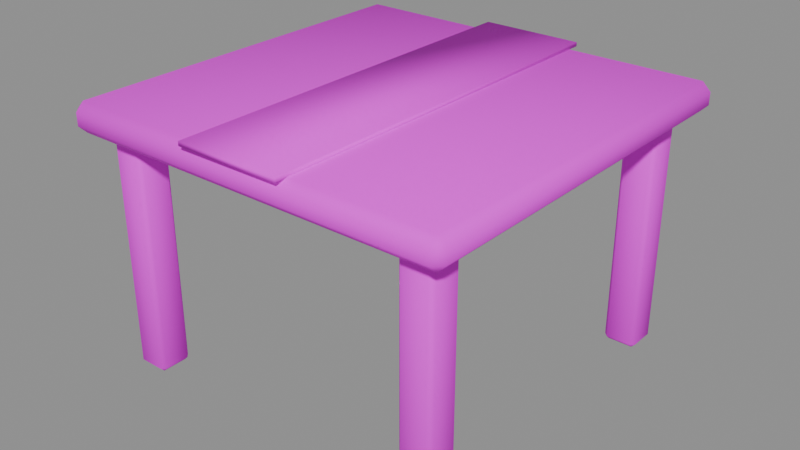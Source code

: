 # Source: PR_Furniture_MasaKare.blend  (saved by Blender 5.2.45; exported with 4.5.12 LTS)
import bpy
from mathutils import Matrix  # noqa: F401  (used for matrix-valued properties, if any)

bpy.ops.wm.read_factory_settings(use_empty=True)
scene = bpy.context.scene
scene.name = 'Scene'

# ---- images (referenced by path relative to the original .blend; pixels are not part of the script)
import os
ASSET_DIR = os.environ.get("B2B_ASSET_DIR", "")  # directory of the original .blend (textures are referenced by path, not embedded)
HERE = os.path.dirname(os.path.abspath(__file__))  # packed textures are extracted next to this script under _unpacked/

def load_image(name, relpath, width, height, colorspace="sRGB"):
    """Load a texture the original file referenced (path relative to the .blend, or extracted next to this script)."""
    p = next((c for c in (os.path.join(HERE, relpath), os.path.join(ASSET_DIR, relpath)) if relpath and os.path.exists(c)), "")
    if p:
        img = bpy.data.images.load(p, check_existing=True)
        img.name = name
    else:  # same state as the original file: an image datablock whose file is absent (Cycles renders it pink)
        img = bpy.data.images.new(name, width, height)
        img.source = "FILE"
        img.filepath = "//" + (relpath or name)
    img.colorspace_settings.name = colorspace
    return img
img_t_palette_main = load_image('T_Palette_Main', 'T_Palette_Main.png', 1024, 1024, 'sRGB')

# ---- materials (node trees are filled in below, after node groups)
mat_m_palette = bpy.data.materials.new('M_Palette')

# ---- material node trees
mat_m_palette.use_nodes = True; mat_m_palette.node_tree.nodes.clear()
_N = mat_m_palette.node_tree.nodes; _L = mat_m_palette.node_tree.links
n0 = _N.new('ShaderNodeBsdfPrincipled'); n0.name = 'Principled BSDF'; n0.location = (-200, 100)
n0.inputs[2].default_value = 0.75
n0.inputs[10].default_value = 0.005
n0.inputs[13].default_value = 0.2
n1 = _N.new('ShaderNodeOutputMaterial'); n1.name = 'Material Output'; n1.location = (200, 100)
n2 = _N.new('ShaderNodeTexImage'); n2.name = 'Image Texture'; n2.location = (0, 0)
n2.image = img_t_palette_main
n2.interpolation = 'Closest'
_L.new(n0.outputs[0], n1.inputs[0])
_L.new(n2.outputs[0], n0.inputs[0])
n1.is_active_output = True

# ---- meshes
me_pr_furniture_masakare = bpy.data.meshes.new('PR_Furniture_MasaKare')
me_pr_furniture_masakare.from_pydata([(-0.455, -0.455, 0.565), (-0.455, -0.475, 0.585), (-0.475, -0.455, 0.585), (-0.455, -0.475, 0.615), (-0.455, -0.455, 0.635), (-0.475, -0.455, 0.615), (-0.455, 0.455, 0.565), (-0.475, 0.455, 0.585), (-0.455, 0.475, 0.585), (-0.455, 0.455, 0.635), (-0.455, 0.475, 0.615), (-0.475, 0.455, 0.615), (0.455, -0.455, 0.565), (0.475, -0.455, 0.585), (0.455, -0.475, 0.585), (0.455, -0.455, 0.635), (0.455, -0.475, 0.615), (0.475, -0.455, 0.615), (0.455, 0.455, 0.565), (0.455, 0.475, 0.585), (0.475, 0.455, 0.585), (0.455, 0.455, 0.635), (0.475, 0.455, 0.615), (0.455, 0.475, 0.615), (-0.41, -0.41, 0.0), (-0.41, -0.42, 0.01), (-0.42, -0.41, 0.01), (-0.41, -0.42, 0.57), (-0.41, -0.41, 0.58), (-0.42, -0.41, 0.57), (-0.41, -0.35, 0.0), (-0.42, -0.35, 0.01), (-0.41, -0.34, 0.01), (-0.41, -0.35, 0.58), (-0.41, -0.34, 0.57), (-0.42, -0.35, 0.57), (-0.35, -0.41, 0.0), (-0.34, -0.41, 0.01), (-0.35, -0.42, 0.01), (-0.35, -0.41, 0.58), (-0.35, -0.42, 0.57), (-0.34, -0.41, 0.57), (-0.35, -0.35, 0.0), (-0.35, -0.34, 0.01), (-0.34, -0.35, 0.01), (-0.35, -0.35, 0.58), (-0.34, -0.35, 0.57), (-0.35, -0.34, 0.57), (-0.41, 0.35, 0.0), (-0.41, 0.34, 0.01), (-0.42, 0.35, 0.01), (-0.41, 0.34, 0.57), (-0.41, 0.35, 0.58), (-0.42, 0.35, 0.57), (-0.41, 0.41, 0.0), (-0.42, 0.41, 0.01), (-0.41, 0.42, 0.01), (-0.41, 0.41, 0.58), (-0.41, 0.42, 0.57), (-0.42, 0.41, 0.57), (-0.35, 0.35, 0.0), (-0.34, 0.35, 0.01), (-0.35, 0.34, 0.01), (-0.35, 0.35, 0.58), (-0.35, 0.34, 0.57), (-0.34, 0.35, 0.57), (-0.35, 0.41, 0.0), (-0.35, 0.42, 0.01), (-0.34, 0.41, 0.01), (-0.35, 0.41, 0.58), (-0.34, 0.41, 0.57), (-0.35, 0.42, 0.57), (0.35, -0.41, 0.0), (0.35, -0.42, 0.01), (0.34, -0.41, 0.01), (0.35, -0.42, 0.57), (0.35, -0.41, 0.58), (0.34, -0.41, 0.57), (0.35, -0.35, 0.0), (0.34, -0.35, 0.01), (0.35, -0.34, 0.01), (0.35, -0.35, 0.58), (0.35, -0.34, 0.57), (0.34, -0.35, 0.57), (0.41, -0.41, 0.0), (0.42, -0.41, 0.01), (0.41, -0.42, 0.01), (0.41, -0.41, 0.58), (0.41, -0.42, 0.57), (0.42, -0.41, 0.57), (0.41, -0.35, 0.0), (0.41, -0.34, 0.01), (0.42, -0.35, 0.01), (0.41, -0.35, 0.58), (0.42, -0.35, 0.57), (0.41, -0.34, 0.57), (0.35, 0.35, 0.0), (0.35, 0.34, 0.01), (0.34, 0.35, 0.01), (0.35, 0.34, 0.57), (0.35, 0.35, 0.58), (0.34, 0.35, 0.57), (0.35, 0.41, 0.0), (0.34, 0.41, 0.01), (0.35, 0.42, 0.01), (0.35, 0.41, 0.58), (0.35, 0.42, 0.57), (0.34, 0.41, 0.57), (0.41, 0.35, 0.0), (0.42, 0.35, 0.01), (0.41, 0.34, 0.01), (0.41, 0.35, 0.58), (0.41, 0.34, 0.57), (0.42, 0.35, 0.57), (0.41, 0.41, 0.0), (0.41, 0.42, 0.01), (0.42, 0.41, 0.01), (0.41, 0.41, 0.58), (0.42, 0.41, 0.57), (0.41, 0.42, 0.57), (-0.125, -0.485, 0.635), (-0.125, -0.485, 0.645), (-0.125, 0.485, 0.635), (-0.125, 0.485, 0.645), (0.125, -0.485, 0.635), (0.125, -0.485, 0.645), (0.125, 0.485, 0.635), (0.125, 0.485, 0.645)], [], [(0, 1, 2), (3, 4, 5), (6, 7, 8), (9, 10, 11), (12, 13, 14), (15, 16, 17), (18, 19, 20), (21, 22, 23), (6, 0, 2, 7), (1, 3, 5, 2), (4, 9, 11, 5), (10, 8, 7, 11), (18, 6, 8, 19), (9, 21, 23, 10), (22, 20, 19, 23), (12, 18, 20, 13), (21, 15, 17, 22), (16, 14, 13, 17), (0, 12, 14, 1), (15, 4, 3, 16), (6, 18, 12, 0), (2, 5, 11, 7), (14, 16, 3, 1), (21, 9, 4, 15), (8, 10, 23, 19), (20, 22, 17, 13), (24, 25, 26), (27, 28, 29), (30, 31, 32), (33, 34, 35), (36, 37, 38), (39, 40, 41), (42, 43, 44), (45, 46, 47), (30, 24, 26, 31), (25, 27, 29, 26), (28, 33, 35, 29), (34, 32, 31, 35), (42, 30, 32, 43), (33, 45, 47, 34), (46, 44, 43, 47), (36, 42, 44, 37), (45, 39, 41, 46), (40, 38, 37, 41), (24, 36, 38, 25), (39, 28, 27, 40), (30, 42, 36, 24), (26, 29, 35, 31), (38, 40, 27, 25), (45, 33, 28, 39), (32, 34, 47, 43), (44, 46, 41, 37), (48, 49, 50), (51, 52, 53), (54, 55, 56), (57, 58, 59), (60, 61, 62), (63, 64, 65), (66, 67, 68), (69, 70, 71), (54, 48, 50, 55), (49, 51, 53, 50), (52, 57, 59, 53), (58, 56, 55, 59), (66, 54, 56, 67), (57, 69, 71, 58), (70, 68, 67, 71), (60, 66, 68, 61), (69, 63, 65, 70), (64, 62, 61, 65), (48, 60, 62, 49), (63, 52, 51, 64), (54, 66, 60, 48), (50, 53, 59, 55), (62, 64, 51, 49), (69, 57, 52, 63), (56, 58, 71, 67), (68, 70, 65, 61), (72, 73, 74), (75, 76, 77), (78, 79, 80), (81, 82, 83), (84, 85, 86), (87, 88, 89), (90, 91, 92), (93, 94, 95), (78, 72, 74, 79), (73, 75, 77, 74), (76, 81, 83, 77), (82, 80, 79, 83), (90, 78, 80, 91), (81, 93, 95, 82), (94, 92, 91, 95), (84, 90, 92, 85), (93, 87, 89, 94), (88, 86, 85, 89), (72, 84, 86, 73), (87, 76, 75, 88), (78, 90, 84, 72), (74, 77, 83, 79), (86, 88, 75, 73), (93, 81, 76, 87), (80, 82, 95, 91), (92, 94, 89, 85), (96, 97, 98), (99, 100, 101), (102, 103, 104), (105, 106, 107), (108, 109, 110), (111, 112, 113), (114, 115, 116), (117, 118, 119), (102, 96, 98, 103), (97, 99, 101, 98), (100, 105, 107, 101), (106, 104, 103, 107), (114, 102, 104, 115), (105, 117, 119, 106), (118, 116, 115, 119), (108, 114, 116, 109), (117, 111, 113, 118), (112, 110, 109, 113), (96, 108, 110, 97), (111, 100, 99, 112), (102, 114, 108, 96), (98, 101, 107, 103), (110, 112, 99, 97), (117, 105, 100, 111), (104, 106, 119, 115), (116, 118, 113, 109), (120, 121, 123, 122), (122, 123, 127, 126), (126, 127, 125, 124), (124, 125, 121, 120), (122, 126, 124, 120), (127, 123, 121, 125)])
me_pr_furniture_masakare.polygons.foreach_set('use_smooth', [True] * 136)
_k = set([(0, 1), (0, 2), (0, 6), (0, 12), (1, 2), (1, 3), (1, 14), (2, 5), (2, 7), (3, 4), (3, 5), (3, 16), (4, 5), (4, 9), (4, 15), (5, 11), (6, 7), (6, 8), (6, 18), (7, 8), (7, 11), (8, 10), (8, 19), (9, 10), (9, 11), (9, 21), (10, 11), (10, 23), (12, 13), (12, 14), (12, 18), (13, 14), (13, 17), (13, 20), (14, 16), (15, 16), (15, 17), (15, 21), (16, 17), (17, 22), (18, 19), (18, 20), (19, 20), (19, 23), (20, 22), (21, 22), (21, 23), (22, 23), (24, 25), (24, 26), (24, 30), (24, 36), (25, 26), (25, 27), (25, 38), (26, 29), (26, 31), (27, 28), (27, 29), (27, 40), (28, 29), (28, 33), (28, 39), (29, 35), (30, 31), (30, 32), (30, 42), (31, 32), (31, 35), (32, 34), (32, 43), (33, 34), (33, 35), (33, 45), (34, 35), (34, 47), (36, 37), (36, 38), (36, 42), (37, 38), (37, 41), (37, 44), (38, 40), (39, 40), (39, 41), (39, 45), (40, 41), (41, 46), (42, 43), (42, 44), (43, 44), (43, 47), (44, 46), (45, 46), (45, 47), (46, 47), (48, 49), (48, 50), (48, 54), (48, 60), (49, 50), (49, 51), (49, 62), (50, 53), (50, 55), (51, 52), (51, 53), (51, 64), (52, 53), (52, 57), (52, 63), (53, 59), (54, 55), (54, 56), (54, 66), (55, 56), (55, 59), (56, 58), (56, 67), (57, 58), (57, 59), (57, 69), (58, 59), (58, 71), (60, 61), (60, 62), (60, 66), (61, 62), (61, 65), (61, 68), (62, 64), (63, 64), (63, 65), (63, 69), (64, 65), (65, 70), (66, 67), (66, 68), (67, 68), (67, 71), (68, 70), (69, 70), (69, 71), (70, 71), (72, 73), (72, 74), (72, 78), (72, 84), (73, 74), (73, 75), (73, 86), (74, 77), (74, 79), (75, 76), (75, 77), (75, 88), (76, 77), (76, 81), (76, 87), (77, 83), (78, 79), (78, 80), (78, 90), (79, 80), (79, 83), (80, 82), (80, 91), (81, 82), (81, 83), (81, 93), (82, 83), (82, 95), (84, 85), (84, 86), (84, 90), (85, 86), (85, 89), (85, 92), (86, 88), (87, 88), (87, 89), (87, 93), (88, 89), (89, 94), (90, 91), (90, 92), (91, 92), (91, 95), (92, 94), (93, 94), (93, 95), (94, 95), (96, 97), (96, 98), (96, 102), (96, 108), (97, 98), (97, 99), (97, 110), (98, 101), (98, 103), (99, 100), (99, 101), (99, 112), (100, 101), (100, 105), (100, 111), (101, 107), (102, 103), (102, 104), (102, 114), (103, 104), (103, 107), (104, 106), (104, 115), (105, 106), (105, 107), (105, 117), (106, 107), (106, 119), (108, 109), (108, 110), (108, 114), (109, 110), (109, 113), (109, 116), (110, 112), (111, 112), (111, 113), (111, 117), (112, 113), (113, 118), (114, 115), (114, 116), (115, 116), (115, 119), (116, 118), (117, 118), (117, 119), (118, 119), (120, 121), (120, 122), (120, 124), (121, 123), (121, 125), (122, 123), (122, 126), (123, 127), (124, 125), (124, 126), (125, 127), (126, 127)])
me_pr_furniture_masakare.attributes.new('sharp_edge', 'BOOLEAN', 'EDGE').data.foreach_set('value', [ (min(e.vertices), max(e.vertices)) in _k for e in me_pr_furniture_masakare.edges])
_uv = me_pr_furniture_masakare.uv_layers.new(name='UVMap')
_uv.uv.foreach_set('vector', [0.03125, 0.9687, 0.03125, 0.9687, 0.03125, 0.9687, 0.03125, 0.9688, 0.03125, 0.9688, 0.03125, 0.9687, 0.03125, 0.9687, 0.03125, 0.9687, 0.03125, 0.9687, 0.03125, 0.9688, 0.03125, 0.9687, 0.03125, 0.9688, 0.03125, 0.9688, 0.03125, 0.9687, 0.03125, 0.9687, 0.03125, 0.9687, 0.03125, 0.9687, 0.03125, 0.9688, 0.03125, 0.9688, 0.03125, 0.9687, 0.03125, 0.9687, 0.03125, 0.9687, 0.03125, 0.9687, 0.03125, 0.9688, 0.03125, 0.9687, 0.03125, 0.9687, 0.03125, 0.9687, 0.03125, 0.9687, 0.03125, 0.9687, 0.03125, 0.9688, 0.03125, 0.9687, 0.03125, 0.9687, 0.03125, 0.9688, 0.03125, 0.9688, 0.03125, 0.9688, 0.03125, 0.9687, 0.03125, 0.9687, 0.03125, 0.9687, 0.03125, 0.9687, 0.03125, 0.9688, 0.03125, 0.9688, 0.03125, 0.9687, 0.03125, 0.9687, 0.03125, 0.9687, 0.03125, 0.9688, 0.03125, 0.9687, 0.03125, 0.9688, 0.03125, 0.9687, 0.03125, 0.9687, 0.03125, 0.9687, 0.03125, 0.9687, 0.03125, 0.9688, 0.03125, 0.9688, 0.03125, 0.9688, 0.03125, 0.9687, 0.03125, 0.9687, 0.03125, 0.9687, 0.03125, 0.9687, 0.03125, 0.9688, 0.03125, 0.9687, 0.03125, 0.9687, 0.03125, 0.9687, 0.03125, 0.9687, 0.03125, 0.9688, 0.03125, 0.9687, 0.03125, 0.9688, 0.03125, 0.9687, 0.03125, 0.9687, 0.03125, 0.9687, 0.03125, 0.9688, 0.03125, 0.9688, 0.03125, 0.9687, 0.03125, 0.9687, 0.03125, 0.9688, 0.03125, 0.9688, 0.03125, 0.9687, 0.03125, 0.9687, 0.03125, 0.9687, 0.03125, 0.9688, 0.03125, 0.9687, 0.03125, 0.9687, 0.03125, 0.9687, 0.03125, 0.9688, 0.03125, 0.9687, 0.03125, 0.9687, 0.03125, 0.9688, 0.03125, 0.9688, 0.03125, 0.9687, 0.03125, 0.9687, 0.03125, 0.9687, 0.03125, 0.9688, 0.03125, 0.9687, 0.03125, 0.9687, 0.03125, 0.9687, 0.03125, 0.9688, 0.03125, 0.9687, 0.09375, 0.9687, 0.09375, 0.9688, 0.09375, 0.9688, 0.09375, 0.9688, 0.09375, 0.9688, 0.09375, 0.9688, 0.09375, 0.9687, 0.09375, 0.9688, 0.09375, 0.9688, 0.09375, 0.9688, 0.09375, 0.9688, 0.09375, 0.9688, 0.09375, 0.9688, 0.09375, 0.9688, 0.09375, 0.9688, 0.09375, 0.9687, 0.09375, 0.9688, 0.09375, 0.9688, 0.09375, 0.9688, 0.09375, 0.9688, 0.09375, 0.9688, 0.09375, 0.9687, 0.09375, 0.9688, 0.09375, 0.9688, 0.09375, 0.9687, 0.09375, 0.9687, 0.09375, 0.9688, 0.09375, 0.9688, 0.09375, 0.9688, 0.09375, 0.9688, 0.09375, 0.9688, 0.09375, 0.9688, 0.09375, 0.9688, 0.09375, 0.9688, 0.09375, 0.9688, 0.09375, 0.9688, 0.09375, 0.9688, 0.09375, 0.9688, 0.09375, 0.9688, 0.09375, 0.9688, 0.09375, 0.9688, 0.09375, 0.9687, 0.09375, 0.9688, 0.09375, 0.9688, 0.09375, 0.9688, 0.09375, 0.9687, 0.09375, 0.9688, 0.09375, 0.9688, 0.09375, 0.9688, 0.09375, 0.9688, 0.09375, 0.9688, 0.09375, 0.9688, 0.09375, 0.9688, 0.09375, 0.9688, 0.09375, 0.9688, 0.09375, 0.9688, 0.09375, 0.9687, 0.09375, 0.9687, 0.09375, 0.9688, 0.09375, 0.9688, 0.09375, 0.9688, 0.09375, 0.9688, 0.09375, 0.9688, 0.09375, 0.9688, 0.09375, 0.9687, 0.09375, 0.9688, 0.09375, 0.9688, 0.09375, 0.9688, 0.09375, 0.9687, 0.09375, 0.9688, 0.09375, 0.9688, 0.09375, 0.9688, 0.09375, 0.9687, 0.09375, 0.9688, 0.09375, 0.9688, 0.09375, 0.9687, 0.09375, 0.9688, 0.09375, 0.9688, 0.09375, 0.9688, 0.09375, 0.9688, 0.09375, 0.9688, 0.09375, 0.9688, 0.09375, 0.9688, 0.09375, 0.9688, 0.09375, 0.9687, 0.09375, 0.9688, 0.09375, 0.9688, 0.09375, 0.9687, 0.09375, 0.9688, 0.09375, 0.9688, 0.09375, 0.9688, 0.09375, 0.9688, 0.09375, 0.9688, 0.09375, 0.9688, 0.09375, 0.9688, 0.09375, 0.9688, 0.09375, 0.9687, 0.09375, 0.9688, 0.09375, 0.9688, 0.09375, 0.9688, 0.09375, 0.9688, 0.09375, 0.9688, 0.09375, 0.9687, 0.09375, 0.9688, 0.09375, 0.9688, 0.09375, 0.9688, 0.09375, 0.9688, 0.09375, 0.9688, 0.09375, 0.9688, 0.09375, 0.9688, 0.09375, 0.9688, 0.09375, 0.9687, 0.09375, 0.9688, 0.09375, 0.9688, 0.09375, 0.9688, 0.09375, 0.9688, 0.09375, 0.9688, 0.09375, 0.9687, 0.09375, 0.9688, 0.09375, 0.9688, 0.09375, 0.9687, 0.09375, 0.9687, 0.09375, 0.9688, 0.09375, 0.9688, 0.09375, 0.9688, 0.09375, 0.9688, 0.09375, 0.9688, 0.09375, 0.9688, 0.09375, 0.9688, 0.09375, 0.9688, 0.09375, 0.9688, 0.09375, 0.9688, 0.09375, 0.9688, 0.09375, 0.9688, 0.09375, 0.9688, 0.09375, 0.9688, 0.09375, 0.9688, 0.09375, 0.9687, 0.09375, 0.9688, 0.09375, 0.9688, 0.09375, 0.9688, 0.09375, 0.9687, 0.09375, 0.9688, 0.09375, 0.9688, 0.09375, 0.9688, 0.09375, 0.9688, 0.09375, 0.9688, 0.09375, 0.9688, 0.09375, 0.9688, 0.09375, 0.9688, 0.09375, 0.9688, 0.09375, 0.9688, 0.09375, 0.9687, 0.09375, 0.9687, 0.09375, 0.9688, 0.09375, 0.9688, 0.09375, 0.9688, 0.09375, 0.9688, 0.09375, 0.9688, 0.09375, 0.9688, 0.09375, 0.9687, 0.09375, 0.9688, 0.09375, 0.9688, 0.09375, 0.9688, 0.09375, 0.9687, 0.09375, 0.9688, 0.09375, 0.9688, 0.09375, 0.9688, 0.09375, 0.9687, 0.09375, 0.9688, 0.09375, 0.9688, 0.09375, 0.9687, 0.09375, 0.9688, 0.09375, 0.9688, 0.09375, 0.9688, 0.09375, 0.9688, 0.09375, 0.9688, 0.09375, 0.9688, 0.09375, 0.9688, 0.09375, 0.9688, 0.09375, 0.9687, 0.09375, 0.9688, 0.09375, 0.9688, 0.09375, 0.9687, 0.09375, 0.9688, 0.09375, 0.9688, 0.09375, 0.9688, 0.09375, 0.9688, 0.09375, 0.9688, 0.09375, 0.9688, 0.09375, 0.9688, 0.09375, 0.9688, 0.09375, 0.9687, 0.09375, 0.9688, 0.09375, 0.9688, 0.09375, 0.9688, 0.09375, 0.9688, 0.09375, 0.9688, 0.09375, 0.9687, 0.09375, 0.9688, 0.09375, 0.9688, 0.09375, 0.9688, 0.09375, 0.9688, 0.09375, 0.9688, 0.09375, 0.9688, 0.09375, 0.9688, 0.09375, 0.9688, 0.09375, 0.9687, 0.09375, 0.9688, 0.09375, 0.9688, 0.09375, 0.9688, 0.09375, 0.9688, 0.09375, 0.9688, 0.09375, 0.9687, 0.09375, 0.9688, 0.09375, 0.9688, 0.09375, 0.9687, 0.09375, 0.9687, 0.09375, 0.9688, 0.09375, 0.9688, 0.09375, 0.9688, 0.09375, 0.9688, 0.09375, 0.9688, 0.09375, 0.9688, 0.09375, 0.9688, 0.09375, 0.9688, 0.09375, 0.9688, 0.09375, 0.9688, 0.09375, 0.9688, 0.09375, 0.9688, 0.09375, 0.9688, 0.09375, 0.9688, 0.09375, 0.9688, 0.09375, 0.9687, 0.09375, 0.9688, 0.09375, 0.9688, 0.09375, 0.9688, 0.09375, 0.9687, 0.09375, 0.9688, 0.09375, 0.9688, 0.09375, 0.9688, 0.09375, 0.9688, 0.09375, 0.9688, 0.09375, 0.9688, 0.09375, 0.9688, 0.09375, 0.9688, 0.09375, 0.9688, 0.09375, 0.9688, 0.09375, 0.9687, 0.09375, 0.9687, 0.09375, 0.9688, 0.09375, 0.9688, 0.09375, 0.9688, 0.09375, 0.9688, 0.09375, 0.9688, 0.09375, 0.9688, 0.09375, 0.9687, 0.09375, 0.9688, 0.09375, 0.9688, 0.09375, 0.9688, 0.09375, 0.9687, 0.09375, 0.9688, 0.09375, 0.9688, 0.09375, 0.9688, 0.09375, 0.9687, 0.09375, 0.9688, 0.09375, 0.9688, 0.09375, 0.9687, 0.09375, 0.9688, 0.09375, 0.9688, 0.09375, 0.9688, 0.09375, 0.9688, 0.09375, 0.9688, 0.09375, 0.9688, 0.09375, 0.9688, 0.09375, 0.9688, 0.09375, 0.9687, 0.09375, 0.9688, 0.09375, 0.9688, 0.09375, 0.9687, 0.09375, 0.9688, 0.09375, 0.9688, 0.09375, 0.9688, 0.09375, 0.9688, 0.09375, 0.9688, 0.09375, 0.9688, 0.09375, 0.9688, 0.09375, 0.9688, 0.09375, 0.9687, 0.09375, 0.9688, 0.09375, 0.9688, 0.09375, 0.9688, 0.09375, 0.9688, 0.09375, 0.9688, 0.09375, 0.9687, 0.09375, 0.9688, 0.09375, 0.9688, 0.09375, 0.9688, 0.09375, 0.9688, 0.09375, 0.9688, 0.09375, 0.9688, 0.09375, 0.9688, 0.09375, 0.9688, 0.09375, 0.9687, 0.09375, 0.9688, 0.09375, 0.9688, 0.09375, 0.9688, 0.09375, 0.9688, 0.09375, 0.9688, 0.09375, 0.9687, 0.09375, 0.9688, 0.09375, 0.9688, 0.09375, 0.9687, 0.09375, 0.9687, 0.09375, 0.9688, 0.09375, 0.9688, 0.09375, 0.9688, 0.09375, 0.9688, 0.09375, 0.9688, 0.09375, 0.9688, 0.09375, 0.9688, 0.09375, 0.9688, 0.09375, 0.9688, 0.09375, 0.9688, 0.09375, 0.9688, 0.09375, 0.9688, 0.09375, 0.9688, 0.09375, 0.9688, 0.09375, 0.9688, 0.09375, 0.9687, 0.09375, 0.9688, 0.09375, 0.9688, 0.09375, 0.9688, 0.09375, 0.9687, 0.09375, 0.9688, 0.09375, 0.9688, 0.09375, 0.9688, 0.09375, 0.9688, 0.09375, 0.9688, 0.09375, 0.9688, 0.09375, 0.9688, 0.09375, 0.9688, 0.09375, 0.9688, 0.09375, 0.9688, 0.09375, 0.9687, 0.09375, 0.9687, 0.09375, 0.9688, 0.09375, 0.9688, 0.09375, 0.9688, 0.09375, 0.9688, 0.09375, 0.9688, 0.09375, 0.9688, 0.09375, 0.9687, 0.09375, 0.9688, 0.09375, 0.9688, 0.09375, 0.9688, 0.09375, 0.9687, 0.09375, 0.9688, 0.09375, 0.9688, 0.09375, 0.9688, 0.09375, 0.9687, 0.09375, 0.9688, 0.09375, 0.9688, 0.09375, 0.9687, 0.09375, 0.9688, 0.09375, 0.9688, 0.09375, 0.9688, 0.09375, 0.9688, 0.09375, 0.9688, 0.09375, 0.9688, 0.09375, 0.9688, 0.09375, 0.9688, 0.09375, 0.9687, 0.09375, 0.9688, 0.09375, 0.9688, 0.09375, 0.9687, 0.09375, 0.9688, 0.09375, 0.9688, 0.09375, 0.9688, 0.09375, 0.9688, 0.09375, 0.9688, 0.09375, 0.9688, 0.09375, 0.9688, 0.09375, 0.9688, 0.4688, 0.9688, 0.4688, 0.9688, 0.4688, 0.9688, 0.4688, 0.9688, 0.4688, 0.9688, 0.4688, 0.9688, 0.4688, 0.9688, 0.4688, 0.9688, 0.4688, 0.9688, 0.4688, 0.9688, 0.4688, 0.9688, 0.4688, 0.9688, 0.4688, 0.9688, 0.4688, 0.9688, 0.4688, 0.9688, 0.4688, 0.9688, 0.4688, 0.9688, 0.4688, 0.9688, 0.4688, 0.9688, 0.4688, 0.9688, 0.4688, 0.9688, 0.4688, 0.9688, 0.4688, 0.9688, 0.4688, 0.9688])
me_pr_furniture_masakare.materials.append(mat_m_palette)
me_pr_furniture_masakare.update()

# ---- objects
ob_pr_furniture_masakare = bpy.data.objects.new('PR_Furniture_MasaKare', me_pr_furniture_masakare)

# ---- transforms, parenting, visibility, modifiers, constraints
ob_pr_furniture_masakare.location = (0.0, 0.0, 0.0)

# ---- collection membership
scene.collection.objects.link(ob_pr_furniture_masakare)

# ---- scene / render settings (as saved in the file)
scene.frame_start = 1; scene.frame_end = 250; scene.frame_set(1)
scene.render.engine = 'BLENDER_EEVEE_NEXT'
scene.render.bake_bias = 0.0
scene.render.bake_samples = 0
scene.render.compositor_device = 'GPU'
scene.eevee.use_volume_custom_range = False
scene.eevee.fast_gi_thickness_near = 0.1
scene.eevee.fast_gi_thickness_far = 0.0
scene.eevee.ray_tracing_options.screen_trace_thickness = 0.1
bpy.context.view_layer.update()

# ---- added for rendering (the .blend has no active camera and no usable light): camera, sun + grey world if the file has none
cam_auto = bpy.data.cameras.new('AutoCamera')
cam_auto.lens = 50.0
cam_auto.sensor_width = 36.0
cam_auto.clip_end = 1000.0
ob_auto_camera = bpy.data.objects.new('AutoCamera', cam_auto)
scene.collection.objects.link(ob_auto_camera)
ob_auto_camera.location = (1.39074, -1.66889, 1.43509)
ob_auto_camera.rotation_euler = (1.09748, -7.21219e-08, 0.694738)
scene.camera = ob_auto_camera
light_auto_sun = bpy.data.lights.new('AutoSun', 'SUN')
light_auto_sun.energy = 3.0
light_auto_sun.angle = 0.0523599
ob_auto_sun = bpy.data.objects.new('AutoSun', light_auto_sun)
scene.collection.objects.link(ob_auto_sun)
ob_auto_sun.rotation_euler = (0.872665, 0.174533, 0.523599)
if scene.world is None:
    world_auto = bpy.data.worlds.new('AutoWorld')
    world_auto.color = (0.3, 0.3, 0.3)
    scene.world = world_auto
bpy.context.view_layer.update()
